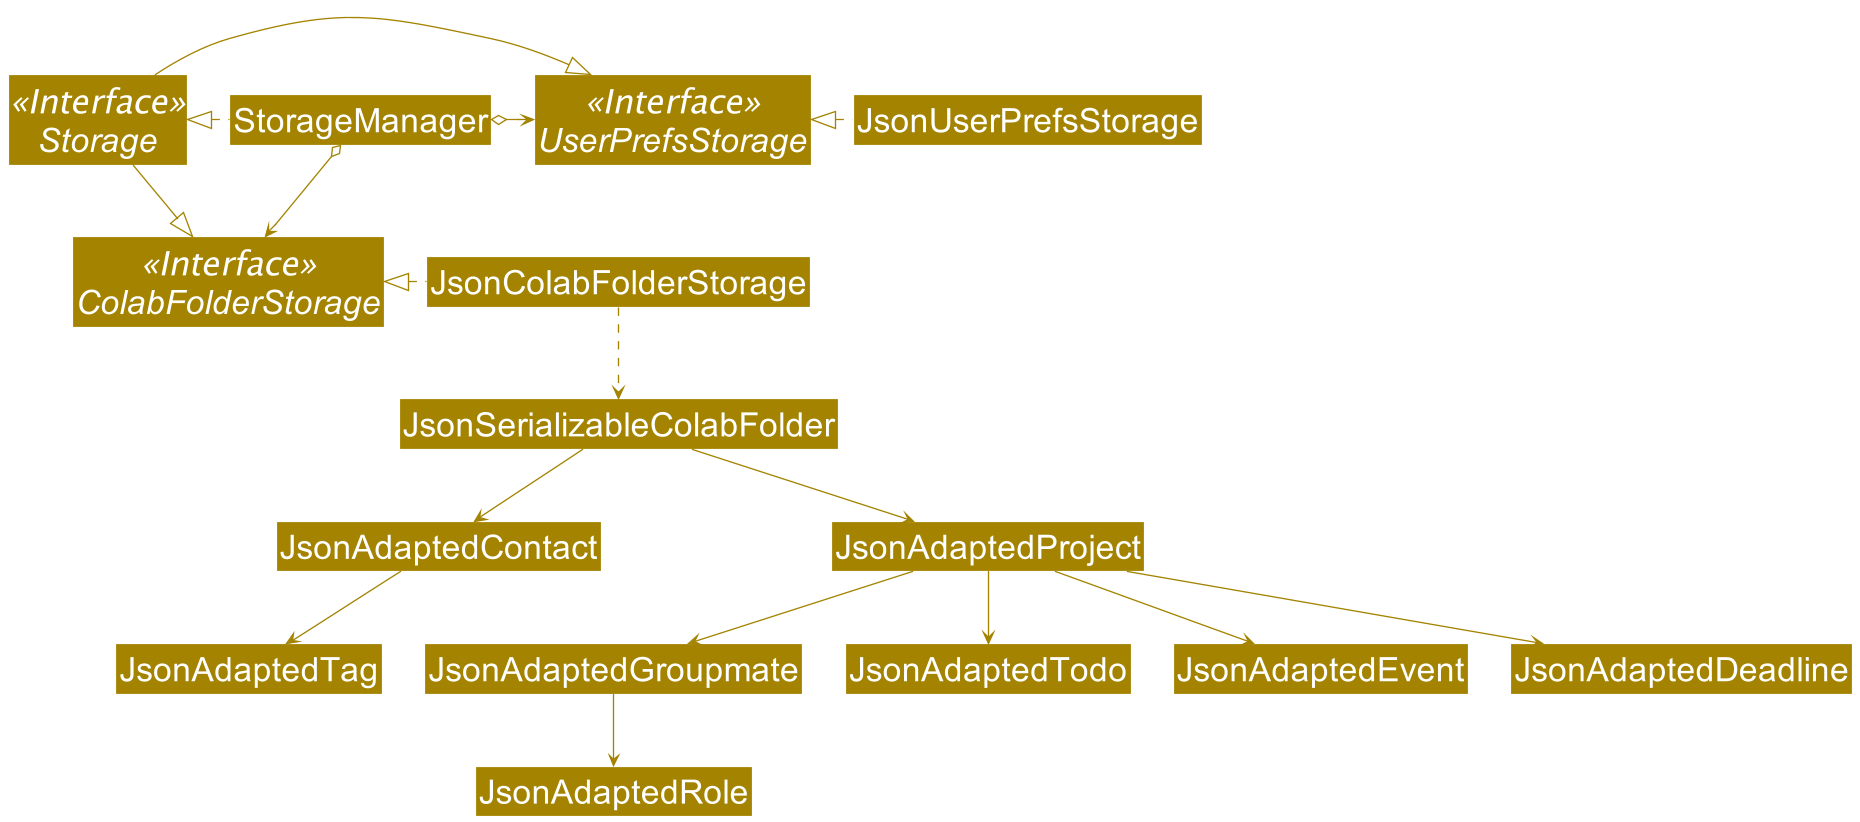

The diagram above was rendered by PlantUML. Its source (embedded in the PNG):
@startuml
!include style.puml
skinparam arrowThickness 1.1
skinparam arrowColor STORAGE_COLOR
skinparam classBackgroundColor STORAGE_COLOR
skinparam defaultFontSize 28

Interface Storage <<Interface>>
Interface UserPrefsStorage <<Interface>>
Interface ColabFolderStorage <<Interface>>

Class StorageManager
Class JsonUserPrefsStorage
Class JsonColabFolderStorage

StorageManager .left.|> Storage
StorageManager o-right-> UserPrefsStorage
StorageManager o--> ColabFolderStorage

Storage -|> UserPrefsStorage
Storage -|> ColabFolderStorage

JsonUserPrefsStorage .left.|> UserPrefsStorage
JsonColabFolderStorage .left.|> ColabFolderStorage
JsonColabFolderStorage .down.> JsonSerializableColabFolder

JsonSerializableColabFolder --> JsonAdaptedContact
JsonSerializableColabFolder --> JsonAdaptedProject

JsonAdaptedProject --> JsonAdaptedGroupmate
JsonAdaptedProject --> JsonAdaptedTodo
JsonAdaptedProject --> JsonAdaptedEvent
JsonAdaptedProject --> JsonAdaptedDeadline

JsonAdaptedContact --> JsonAdaptedTag
JsonAdaptedGroupmate --> JsonAdaptedRole
@enduml